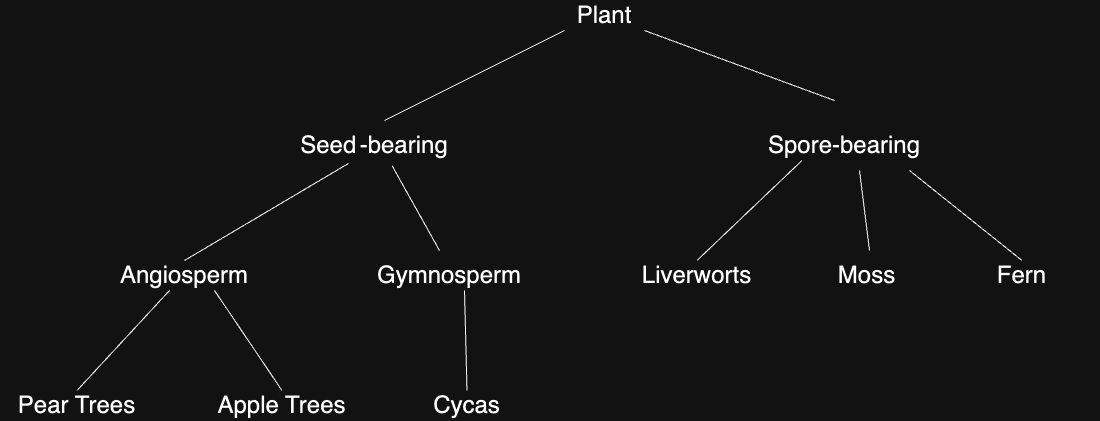

The diagram above was exported from draw.io. Its source (the exported page's mxGraphModel, read from the mxfile embedded in the PNG):
<mxGraphModel dx="1406" dy="966" grid="1" gridSize="10" guides="1" tooltips="1" connect="1" arrows="1" fold="1" page="1" pageScale="1" pageWidth="1200" pageHeight="1600" math="0" shadow="0">
  <root>
    <mxCell id="0" />
    <mxCell id="1" parent="0" />
    <mxCell id="odnZHVul3WYB3OMLnSqF-1" value="&lt;font style=&quot;font-size: 24px;&quot;&gt;Plant&lt;/font&gt;" style="text;html=1;align=center;verticalAlign=middle;whiteSpace=wrap;rounded=0;" parent="1" vertex="1">
      <mxGeometry x="675" y="150" width="60" height="30" as="geometry" />
    </mxCell>
    <mxCell id="odnZHVul3WYB3OMLnSqF-2" value="&lt;font style=&quot;font-size: 24px;&quot;&gt;Angiosperm&lt;/font&gt;" style="text;html=1;align=center;verticalAlign=middle;whiteSpace=wrap;rounded=0;" parent="1" vertex="1">
      <mxGeometry x="255" y="410" width="60" height="30" as="geometry" />
    </mxCell>
    <mxCell id="odnZHVul3WYB3OMLnSqF-3" value="&lt;font style=&quot;font-size: 24px;&quot;&gt;Gymnosperm&lt;/font&gt;" style="text;html=1;align=center;verticalAlign=middle;whiteSpace=wrap;rounded=0;" parent="1" vertex="1">
      <mxGeometry x="520" y="410" width="60" height="30" as="geometry" />
    </mxCell>
    <mxCell id="V-0p3fVZk9utnxFeKywN-9" value="&lt;span style=&quot;font-size: 24px;&quot;&gt;Pear Trees&lt;/span&gt;" style="text;html=1;align=center;verticalAlign=middle;whiteSpace=wrap;rounded=0;" parent="1" vertex="1">
      <mxGeometry x="100" y="540" width="155" height="30" as="geometry" />
    </mxCell>
    <mxCell id="V-0p3fVZk9utnxFeKywN-10" value="&lt;span style=&quot;font-size: 24px;&quot;&gt;Apple Trees&lt;/span&gt;" style="text;html=1;align=center;verticalAlign=middle;whiteSpace=wrap;rounded=0;" parent="1" vertex="1">
      <mxGeometry x="305" y="540" width="155" height="30" as="geometry" />
    </mxCell>
    <mxCell id="odnZHVul3WYB3OMLnSqF-23" value="" style="endArrow=none;html=1;rounded=0;" parent="1" edge="1">
      <mxGeometry width="50" height="50" relative="1" as="geometry">
        <mxPoint x="485" y="270" as="sourcePoint" />
        <mxPoint x="665" y="180" as="targetPoint" />
      </mxGeometry>
    </mxCell>
    <mxCell id="V-0p3fVZk9utnxFeKywN-11" value="" style="endArrow=none;html=1;rounded=0;exitX=0.5;exitY=0;exitDx=0;exitDy=0;entryX=0.25;entryY=1;entryDx=0;entryDy=0;" parent="1" source="V-0p3fVZk9utnxFeKywN-9" target="odnZHVul3WYB3OMLnSqF-2" edge="1">
      <mxGeometry width="50" height="50" relative="1" as="geometry">
        <mxPoint x="475" y="440" as="sourcePoint" />
        <mxPoint x="525" y="390" as="targetPoint" />
      </mxGeometry>
    </mxCell>
    <mxCell id="V-0p3fVZk9utnxFeKywN-13" value="" style="endArrow=none;html=1;rounded=0;entryX=1;entryY=1;entryDx=0;entryDy=0;exitX=0.5;exitY=0;exitDx=0;exitDy=0;" parent="1" source="V-0p3fVZk9utnxFeKywN-10" target="odnZHVul3WYB3OMLnSqF-2" edge="1">
      <mxGeometry width="50" height="50" relative="1" as="geometry">
        <mxPoint x="475" y="550" as="sourcePoint" />
        <mxPoint x="525" y="500" as="targetPoint" />
      </mxGeometry>
    </mxCell>
    <mxCell id="odnZHVul3WYB3OMLnSqF-24" value="" style="endArrow=none;html=1;rounded=0;" parent="1" edge="1">
      <mxGeometry width="50" height="50" relative="1" as="geometry">
        <mxPoint x="745" y="180" as="sourcePoint" />
        <mxPoint x="935" y="250" as="targetPoint" />
      </mxGeometry>
    </mxCell>
    <mxCell id="V-0p3fVZk9utnxFeKywN-14" value="" style="endArrow=none;html=1;rounded=0;entryX=0.75;entryY=1;entryDx=0;entryDy=0;exitX=0.5;exitY=0;exitDx=0;exitDy=0;" parent="1" source="V-0p3fVZk9utnxFeKywN-15" target="odnZHVul3WYB3OMLnSqF-3" edge="1">
      <mxGeometry width="50" height="50" relative="1" as="geometry">
        <mxPoint x="500" y="520" as="sourcePoint" />
        <mxPoint x="510" y="500" as="targetPoint" />
      </mxGeometry>
    </mxCell>
    <mxCell id="V-0p3fVZk9utnxFeKywN-15" value="&lt;span style=&quot;font-size: 24px;&quot;&gt;Cycas&lt;/span&gt;" style="text;html=1;align=center;verticalAlign=middle;whiteSpace=wrap;rounded=0;" parent="1" vertex="1">
      <mxGeometry x="490" y="540" width="155" height="30" as="geometry" />
    </mxCell>
    <mxCell id="hJu-uhawQqHCtF6-Uh9h-1" value="&lt;font style=&quot;font-size: 24px;&quot;&gt;Spore-bearing&lt;/font&gt;" style="text;html=1;align=center;verticalAlign=middle;whiteSpace=wrap;rounded=0;" parent="1" vertex="1">
      <mxGeometry x="860" y="280" width="170" height="30" as="geometry" />
    </mxCell>
    <mxCell id="hJu-uhawQqHCtF6-Uh9h-3" value="&lt;font style=&quot;font-size: 24px;&quot;&gt;Seed&lt;/font&gt;&amp;nbsp;&lt;span style=&quot;font-size: 24px;&quot;&gt;-bearing&lt;/span&gt;" style="text;html=1;align=center;verticalAlign=middle;whiteSpace=wrap;rounded=0;" parent="1" vertex="1">
      <mxGeometry x="390" y="280" width="170" height="30" as="geometry" />
    </mxCell>
    <mxCell id="hJu-uhawQqHCtF6-Uh9h-6" value="" style="endArrow=none;html=1;rounded=0;entryX=0.347;entryY=1.098;entryDx=0;entryDy=0;entryPerimeter=0;exitX=0.5;exitY=0;exitDx=0;exitDy=0;" parent="1" source="odnZHVul3WYB3OMLnSqF-2" target="hJu-uhawQqHCtF6-Uh9h-3" edge="1">
      <mxGeometry width="50" height="50" relative="1" as="geometry">
        <mxPoint x="630" y="520" as="sourcePoint" />
        <mxPoint x="680" y="470" as="targetPoint" />
      </mxGeometry>
    </mxCell>
    <mxCell id="hJu-uhawQqHCtF6-Uh9h-7" value="" style="endArrow=none;html=1;rounded=0;entryX=0.604;entryY=1.179;entryDx=0;entryDy=0;entryPerimeter=0;" parent="1" target="hJu-uhawQqHCtF6-Uh9h-3" edge="1">
      <mxGeometry width="50" height="50" relative="1" as="geometry">
        <mxPoint x="540" y="400" as="sourcePoint" />
        <mxPoint x="680" y="470" as="targetPoint" />
      </mxGeometry>
    </mxCell>
    <mxCell id="hJu-uhawQqHCtF6-Uh9h-8" value="&lt;span style=&quot;font-size: 24px;&quot;&gt;Fern&lt;/span&gt;" style="text;html=1;align=center;verticalAlign=middle;whiteSpace=wrap;rounded=0;" parent="1" vertex="1">
      <mxGeometry x="1045" y="410" width="155" height="30" as="geometry" />
    </mxCell>
    <mxCell id="hJu-uhawQqHCtF6-Uh9h-9" value="" style="endArrow=none;html=1;rounded=0;exitX=0.5;exitY=0;exitDx=0;exitDy=0;" parent="1" source="hJu-uhawQqHCtF6-Uh9h-8" edge="1">
      <mxGeometry width="50" height="50" relative="1" as="geometry">
        <mxPoint x="630" y="520" as="sourcePoint" />
        <mxPoint x="1010" y="320" as="targetPoint" />
      </mxGeometry>
    </mxCell>
    <mxCell id="9jke6K827Fl3YFmtGC6e-7" value="&lt;span style=&quot;font-size: 24px;&quot;&gt;Moss&lt;/span&gt;" style="text;html=1;align=center;verticalAlign=middle;whiteSpace=wrap;rounded=0;" parent="1" vertex="1">
      <mxGeometry x="890" y="410" width="155" height="30" as="geometry" />
    </mxCell>
    <mxCell id="9jke6K827Fl3YFmtGC6e-8" value="&lt;span style=&quot;font-size: 24px;&quot;&gt;Liverworts&lt;/span&gt;" style="text;html=1;align=center;verticalAlign=middle;whiteSpace=wrap;rounded=0;" parent="1" vertex="1">
      <mxGeometry x="720" y="410" width="155" height="30" as="geometry" />
    </mxCell>
    <mxCell id="9jke6K827Fl3YFmtGC6e-9" value="" style="endArrow=none;html=1;rounded=0;fontSize=12;startSize=8;endSize=8;curved=1;" parent="1" edge="1">
      <mxGeometry width="50" height="50" relative="1" as="geometry">
        <mxPoint x="970" y="400" as="sourcePoint" />
        <mxPoint x="960" y="320" as="targetPoint" />
      </mxGeometry>
    </mxCell>
    <mxCell id="hJu-uhawQqHCtF6-Uh9h-11" value="" style="endArrow=none;html=1;rounded=0;entryX=0.25;entryY=1;entryDx=0;entryDy=0;exitX=0.5;exitY=0;exitDx=0;exitDy=0;" parent="1" source="9jke6K827Fl3YFmtGC6e-8" target="hJu-uhawQqHCtF6-Uh9h-1" edge="1">
      <mxGeometry width="50" height="50" relative="1" as="geometry">
        <mxPoint x="630" y="520" as="sourcePoint" />
        <mxPoint x="680" y="470" as="targetPoint" />
      </mxGeometry>
    </mxCell>
  </root>
</mxGraphModel>